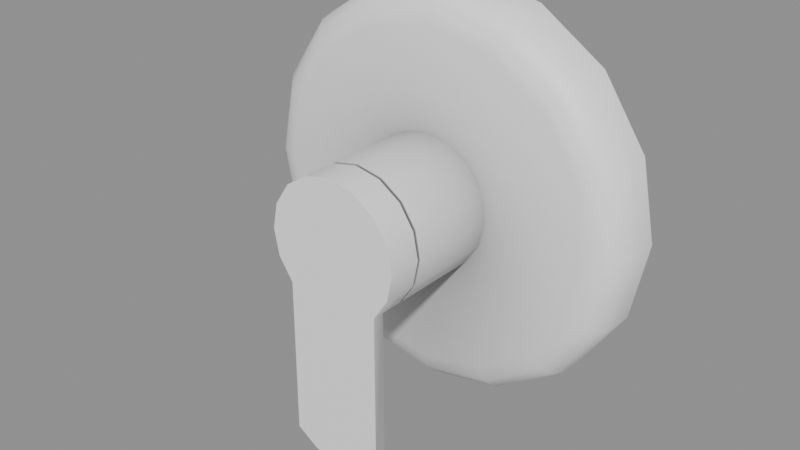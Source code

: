 # Source: BathRoom_Faucet_faucet6.blend  (saved by Blender 5.2.45; exported with 4.5.12 LTS)
import bpy
from mathutils import Matrix  # noqa: F401  (used for matrix-valued properties, if any)

bpy.ops.wm.read_factory_settings(use_empty=True)
scene = bpy.context.scene
scene.name = 'Scene'

# ---- collections
col_bathroom_faucet_faucet6 = bpy.data.collections.new('BathRoom_Faucet_faucet6'); scene.collection.children.link(col_bathroom_faucet_faucet6)

# ---- materials (node trees are filled in below, after node groups)
mat_ao_bake = bpy.data.materials.new('AO-bake')
mat_ao_bake.use_backface_culling_lightprobe_volume = False

# ---- node groups
ng_gltf_settings_001 = bpy.data.node_groups.new('glTF Settings.001', 'ShaderNodeTree')
_s = ng_gltf_settings_001.interface.new_socket(name='Occlusion', in_out='INPUT', socket_type='NodeSocketFloat')
_s.subtype = 'FACTOR'
_s.default_value = 1.0
_s.min_value = 0.0
_s.max_value = 1.0
_N = ng_gltf_settings_001.nodes; _L = ng_gltf_settings_001.links
n0 = _N.new('NodeGroupInput'); n0.name = 'Group Input'; n0.location = (-200, 0)
n1 = _N.new('NodeGroupOutput'); n1.name = 'Group Output'; n1.location = (-2, -8)
n1.is_active_output = True
ng_auto_smooth_001 = bpy.data.node_groups.new('Auto Smooth.001', 'GeometryNodeTree')
_s = ng_auto_smooth_001.interface.new_socket(name='Geometry', in_out='OUTPUT', socket_type='NodeSocketGeometry')
_s = ng_auto_smooth_001.interface.new_socket(name='Geometry', in_out='INPUT', socket_type='NodeSocketGeometry')
_s = ng_auto_smooth_001.interface.new_socket(name='Angle', in_out='INPUT', socket_type='NodeSocketFloat')
_s.subtype = 'ANGLE'
_s.min_value = 0.0
_s.max_value = 3.142
ng_auto_smooth_001.is_modifier = True
_N = ng_auto_smooth_001.nodes; _L = ng_auto_smooth_001.links
n0 = _N.new('NodeGroupOutput'); n0.name = 'Group Output'; n0.location = (480, -100)
n1 = _N.new('NodeGroupInput'); n1.name = 'Group Input'; n1.location = (-420, -300)
n2 = _N.new('NodeGroupInput'); n2.name = 'Group Input.001'; n2.location = (-60, -100)
n3 = _N.new('GeometryNodeSetShadeSmooth'); n3.name = 'Set Shade Smooth'; n3.location = (120, -100)
n3.domain = 'EDGE'
n4 = _N.new('GeometryNodeSetShadeSmooth'); n4.name = 'Set Shade Smooth.001'; n4.location = (300, -100)
n5 = _N.new('GeometryNodeInputMeshEdgeAngle'); n5.name = 'Edge Angle'; n5.location = (-420, -220)
n6 = _N.new('GeometryNodeInputEdgeSmooth'); n6.name = 'Is Edge Smooth'; n6.location = (-60, -160)
n7 = _N.new('GeometryNodeInputShadeSmooth'); n7.name = 'Is Face Smooth'; n7.location = (-240, -340)
n8 = _N.new('FunctionNodeBooleanMath'); n8.name = 'Boolean Math'; n8.location = (-60, -220)
n9 = _N.new('FunctionNodeCompare'); n9.name = 'Compare'; n9.location = (-240, -180)
n9.operation = 'LESS_EQUAL'
_L.new(n5.outputs[0], n9.inputs[0])
_L.new(n4.outputs[0], n0.inputs[0])
_L.new(n1.outputs[1], n9.inputs[1])
_L.new(n9.outputs[0], n8.inputs[0])
_L.new(n7.outputs[0], n8.inputs[1])
_L.new(n2.outputs[0], n3.inputs[0])
_L.new(n6.outputs[0], n3.inputs[1])
_L.new(n3.outputs[0], n4.inputs[0])
_L.new(n8.outputs[0], n3.inputs[2])
n0.is_active_output = True

# ---- material node trees
mat_ao_bake.use_nodes = True; mat_ao_bake.node_tree.nodes.clear()
_N = mat_ao_bake.node_tree.nodes; _L = mat_ao_bake.node_tree.links
n0 = _N.new('ShaderNodeOutputMaterial'); n0.name = 'Material Output'; n0.location = (340, 260)
n1 = _N.new('ShaderNodeAmbientOcclusion'); n1.name = 'Ambient Occlusion'; n1.location = (-220, 200)
n1.inputs[1].default_value = 2.0
n2 = _N.new('ShaderNodeBsdfPrincipled'); n2.name = 'Principled BSDF'; n2.location = (60, 260)
n2.distribution = 'GGX'
n2.subsurface_method = 'BURLEY'
n2.inputs[3].default_value = 1.45
n2.inputs[27].default_value = (0.0, 0.0, 0.0, 1.0)
n2.inputs[28].default_value = 1.0
n3 = _N.new('ShaderNodeGroup'); n3.name = 'Group'; n3.location = (800, 260)
n3.width = 208
n3.node_tree = ng_gltf_settings_001
n3.inputs[0].default_value = 1.0
_L.new(n2.outputs[0], n0.inputs[0])
_L.new(n1.outputs[0], n2.inputs[0])
n0.is_active_output = True

# ---- meshes
me_c_rculo_063 = bpy.data.meshes.new('Círculo.063')
me_c_rculo_063.from_pydata([(1.112e-08, 0.2, 2.567e-08), (0.03827, 0.1924, 2.567e-08), (0.07071, 0.1707, 2.567e-08), (0.09239, 0.1383, 2.195e-08), (0.1, 0.1, 1.45e-08), (0.09239, 0.06173, 1.077e-08), (0.07071, 0.02929, 3.322e-09), (0.03827, 0.007612, -4.037e-10), (-6.367e-09, 0.0, -4.129e-09), (-0.03827, 0.007612, -4.129e-09), (-0.07071, 0.02929, -4.129e-09), (-0.09239, 0.06173, 3.322e-09), (-0.1, 0.1, 7.047e-09), (-0.09239, 0.1383, 1.45e-08), (-0.07071, 0.1707, 1.822e-08), (-0.03827, 0.1924, 2.195e-08), (4.098e-09, 0.1332, 0.0271), (0.01272, 0.1307, 0.0271), (0.02351, 0.1235, 0.0271), (0.03072, 0.1127, 0.0271), (0.03325, 0.1, 0.0271), (0.03072, 0.08728, 0.0271), (0.02351, 0.07649, 0.0271), (0.01272, 0.06928, 0.0271), (-1.715e-09, 0.06675, 0.0271), (-0.01272, 0.06928, 0.0271), (-0.02351, 0.07649, 0.0271), (-0.03072, 0.08728, 0.0271), (-0.03325, 0.1, 0.0271), (-0.03072, 0.1127, 0.0271), (-0.02351, 0.1235, 0.0271), (-0.01272, 0.1307, 0.0271), (1.068e-08, 0.2, 0.01003), (8.434e-09, 0.1828, 0.0271), (1.011e-08, 0.1977, 0.01856), (9.284e-09, 0.1914, 0.02481), (0.0317, 0.1765, 0.0271), (0.03827, 0.1924, 0.01003), (0.03499, 0.1845, 0.02481), (0.03739, 0.1903, 0.01856), (0.05858, 0.1586, 0.0271), (0.07071, 0.1707, 0.01003), (0.06465, 0.1646, 0.02481), (0.06909, 0.1691, 0.01856), (0.07654, 0.1317, 0.0271), (0.09239, 0.1383, 0.01003), (0.08447, 0.135, 0.02481), (0.09027, 0.1374, 0.01856), (0.08285, 0.1, 0.0271), (0.1, 0.1, 0.01003), (0.09142, 0.1, 0.02481), (0.0977, 0.1, 0.01856), (0.07654, 0.0683, 0.0271), (0.09239, 0.06173, 0.01003), (0.08447, 0.06501, 0.02481), (0.09027, 0.06261, 0.01856), (0.05858, 0.04142, 0.0271), (0.07071, 0.02929, 0.01003), (0.06465, 0.03535, 0.02481), (0.06909, 0.03091, 0.01856), (0.0317, 0.02346, 0.0271), (0.03827, 0.007612, 0.01003), (0.03499, 0.01553, 0.02481), (0.03739, 0.009735, 0.01856), (-6.052e-09, 0.01715, 0.0271), (-6.805e-09, 0.0, 0.01003), (-6.701e-09, 0.008576, 0.02481), (-6.977e-09, 0.002298, 0.01856), (-0.0317, 0.02346, 0.0271), (-0.03827, 0.007612, 0.01003), (-0.03499, 0.01553, 0.02481), (-0.03739, 0.009735, 0.01856), (-0.05858, 0.04142, 0.0271), (-0.07071, 0.02929, 0.01003), (-0.06465, 0.03535, 0.02481), (-0.06909, 0.03091, 0.01856), (-0.07654, 0.0683, 0.0271), (-0.09239, 0.06173, 0.01003), (-0.08447, 0.06501, 0.02481), (-0.09027, 0.06261, 0.01856), (-0.08285, 0.1, 0.0271), (-0.1, 0.1, 0.01003), (-0.09142, 0.1, 0.02481), (-0.0977, 0.1, 0.01856), (-0.07654, 0.1317, 0.0271), (-0.09239, 0.1383, 0.01003), (-0.08447, 0.135, 0.02481), (-0.09027, 0.1374, 0.01856), (-0.05858, 0.1586, 0.0271), (-0.07071, 0.1707, 0.01003), (-0.06465, 0.1646, 0.02481), (-0.06909, 0.1691, 0.01856), (-0.0317, 0.1765, 0.0271), (-0.03827, 0.1924, 0.01003), (-0.03499, 0.1845, 0.02481), (-0.03739, 0.1903, 0.01856), (4.545e-09, 0.1332, 0.01686), (0.01272, 0.1307, 0.01686), (0.02351, 0.1235, 0.01686), (0.03072, 0.1127, 0.01686), (0.03325, 0.1, 0.01686), (0.03072, 0.08728, 0.01686), (0.02351, 0.07649, 0.01686), (0.01272, 0.06928, 0.01686), (-1.268e-09, 0.06675, 0.01686), (-0.01272, 0.06928, 0.01686), (-0.02351, 0.07649, 0.01686), (-0.03072, 0.08728, 0.01686), (-0.03325, 0.1, 0.01686), (-0.03072, 0.1127, 0.01686), (-0.02351, 0.1235, 0.01686), (-0.01272, 0.1307, 0.01686), (-0.01272, 0.1307, 0.09011), (-0.02351, 0.1235, 0.09011), (-0.03072, 0.1127, 0.09011), (-0.03325, 0.1, 0.09011), (-0.03072, 0.08728, 0.09011), (-0.02351, 0.07649, 0.09011), (-0.01272, 0.06928, 0.09011), (-4.47e-09, 0.06675, 0.09011), (0.01272, 0.06928, 0.09011), (0.02351, 0.07649, 0.09011), (0.03072, 0.08728, 0.09011), (0.03325, 0.1, 0.09011), (0.03072, 0.1127, 0.09011), (0.02351, 0.1235, 0.09011), (0.01272, 0.1307, 0.09011), (1.343e-09, 0.1332, 0.09011), (4.545e-09, 0.1332, 0.01686), (0.01272, 0.1307, 0.01686), (0.02351, 0.1235, 0.01686), (0.03072, 0.1127, 0.01686), (0.03325, 0.1, 0.01686), (0.03072, 0.08728, 0.01686), (0.02351, 0.07649, 0.01686), (0.01272, 0.06928, 0.01686), (-1.268e-09, 0.06675, 0.01686), (-0.01272, 0.06928, 0.01686), (-0.02351, 0.07649, 0.01686), (-0.03072, 0.08728, 0.01686), (-0.03325, 0.1, 0.01686), (-0.03072, 0.1127, 0.01686), (-0.02351, 0.1235, 0.01686), (-0.01272, 0.1307, 0.01686), (-0.02351, 0.07649, 0.07206), (0.03072, 0.1127, 0.07206), (0.03325, 0.1, 0.07206), (-0.03072, 0.08728, 0.07206), (0.03072, 0.08728, 0.07206), (-0.03325, 0.1, 0.07206), (0.02351, 0.07649, 0.07206), (-0.03072, 0.1127, 0.07206), (0.01272, 0.06928, 0.07206), (2.132e-09, 0.1332, 0.07206), (-0.02351, 0.1235, 0.07206), (0.01272, 0.1307, 0.07206), (-3.681e-09, 0.06675, 0.07206), (-0.01272, 0.1307, 0.07206), (0.02351, 0.1235, 0.07206), (-0.01272, 0.06928, 0.07206), (1.597e-09, 0.1332, 0.0843), (0.01272, 0.1307, 0.0843), (0.02351, 0.1235, 0.0843), (0.03072, 0.1127, 0.0843), (0.03325, 0.1, 0.0843), (0.03072, 0.08728, 0.0843), (0.02351, 0.07649, 0.0843), (0.01272, 0.06928, 0.0843), (-4.216e-09, 0.06675, 0.0843), (-0.01272, 0.06928, 0.0843), (-0.02351, 0.07649, 0.0843), (-0.03072, 0.08728, 0.0843), (-0.03325, 0.1, 0.0843), (-0.03072, 0.1127, 0.0843), (-0.02351, 0.1235, 0.0843), (-0.01272, 0.1307, 0.0843), (-0.02351, 0.07649, 0.07356), (0.03072, 0.1127, 0.07356), (0.03325, 0.1, 0.07356), (-0.03072, 0.08728, 0.07356), (0.03072, 0.08728, 0.07356), (-0.03325, 0.1, 0.07356), (0.02351, 0.07649, 0.07356), (-0.03072, 0.1127, 0.07356), (0.01272, 0.06928, 0.07356), (2.067e-09, 0.1332, 0.07356), (-0.02351, 0.1235, 0.07356), (0.01272, 0.1307, 0.07356), (-3.746e-09, 0.06675, 0.07356), (-0.01272, 0.1307, 0.07356), (0.02351, 0.1235, 0.07356), (-0.01272, 0.06928, 0.07356), (-0.01284, -0.008526, 0.09011), (-0.01284, -0.008526, 0.0843), (-1.127e-08, -0.01108, 0.09011), (-1.102e-08, -0.01108, 0.0843), (0.01284, -0.008526, 0.09011), (0.01284, -0.008526, 0.0843), (0.02371, -0.001272, 0.09011), (0.02371, -0.001272, 0.0843), (-0.02371, -0.001272, 0.0843), (-0.02371, -0.001272, 0.09011)], [], [(5, 4, 49, 53), (12, 11, 77, 81), (6, 5, 53, 57), (13, 12, 81, 85), (7, 6, 57, 61), (14, 13, 85, 89), (8, 7, 61, 65), (0, 15, 93, 32), (15, 14, 89, 93), (1, 37, 41, 2), (9, 8, 65, 69), (3, 2, 41, 45), (10, 9, 69, 73), (1, 0, 32, 37), (4, 3, 45, 49), (11, 10, 73, 77), (72, 68, 25, 26), (44, 40, 18, 19), (40, 36, 17, 18), (48, 44, 19, 20), (76, 72, 26, 27), (48, 20, 21, 52), (76, 27, 28, 80), (56, 52, 21, 22), (84, 80, 28, 29), (60, 56, 22, 23), (88, 84, 29, 30), (64, 60, 23, 24), (92, 88, 30, 31), (92, 31, 16, 33), (68, 64, 24, 25), (24, 23, 103, 104), (39, 34, 35, 38), (38, 35, 33, 36), (41, 37, 39, 43), (43, 39, 38, 42), (42, 38, 36, 40), (45, 41, 43, 47), (47, 43, 42, 46), (46, 42, 40, 44), (49, 45, 47, 51), (51, 47, 46, 50), (50, 46, 44, 48), (53, 49, 51, 55), (55, 51, 50, 54), (54, 50, 48, 52), (57, 53, 55, 59), (59, 55, 54, 58), (58, 54, 52, 56), (61, 57, 59, 63), (63, 59, 58, 62), (62, 58, 56, 60), (65, 61, 63, 67), (67, 63, 62, 66), (66, 62, 60, 64), (69, 65, 67, 71), (71, 67, 66, 70), (70, 66, 64, 68), (73, 69, 71, 75), (75, 71, 70, 74), (74, 70, 68, 72), (77, 73, 75, 79), (79, 75, 74, 78), (78, 74, 72, 76), (81, 77, 79, 83), (83, 79, 78, 82), (82, 78, 76, 80), (85, 81, 83, 87), (87, 83, 82, 86), (86, 82, 80, 84), (89, 85, 87, 91), (91, 87, 86, 90), (90, 86, 84, 88), (93, 89, 91, 95), (95, 91, 90, 94), (94, 90, 88, 92), (32, 93, 95, 34), (34, 95, 94, 35), (35, 94, 92, 33), (33, 16, 17, 36), (16, 96, 97, 17), (96, 111, 110, 109, 108, 107, 106, 105, 104, 103, 102, 101, 100, 99, 98, 97), (31, 30, 110, 111), (18, 17, 97, 98), (25, 24, 104, 105), (16, 31, 111, 96), (19, 18, 98, 99), (26, 25, 105, 106), (20, 19, 99, 100), (27, 26, 106, 107), (21, 20, 100, 101), (28, 27, 107, 108), (22, 21, 101, 102), (29, 28, 108, 109), (23, 22, 102, 103), (30, 29, 109, 110), (175, 112, 127, 160), (128, 129, 130, 131, 132, 133, 134, 135, 136, 137, 138, 139, 140, 141, 142, 143), (146, 132, 131, 145), (147, 139, 138, 144), (148, 133, 132, 146), (149, 140, 139, 147), (150, 134, 133, 148), (151, 141, 140, 149), (152, 135, 134, 150), (154, 142, 141, 151), (155, 129, 128, 153), (156, 136, 135, 152), (157, 143, 142, 154), (158, 130, 129, 155), (159, 137, 136, 156), (153, 128, 143, 157), (145, 131, 130, 158), (37, 32, 34, 39), (162, 125, 124, 163), (167, 197, 195, 168), (161, 126, 125, 162), (120, 196, 198, 121), (174, 113, 112, 175), (160, 127, 126, 161), (166, 121, 198, 199), (173, 114, 113, 174), (166, 199, 197, 167), (165, 122, 121, 166), (171, 116, 115, 172), (164, 123, 122, 165), (170, 117, 116, 171), (163, 124, 123, 164), (178, 177, 163, 164), (126, 127, 112, 113, 114, 115, 116, 117, 118, 119, 120, 121, 122, 123, 124, 125), (177, 178, 180, 182, 184, 188, 191, 176, 179, 181, 183, 186, 189, 185, 187, 190), (145, 158, 155, 153, 157, 154, 151, 149, 147, 144, 159, 156, 152, 150, 148, 146), (170, 176, 191, 169), (200, 193, 192, 201), (177, 190, 162, 163), (185, 189, 175, 160), (191, 188, 168, 169), (190, 187, 161, 162), (189, 186, 174, 175), (188, 184, 167, 168), (187, 185, 160, 161), (186, 183, 173, 174), (184, 182, 166, 167), (183, 181, 172, 173), (182, 180, 165, 166), (181, 179, 171, 172), (180, 178, 164, 165), (179, 176, 170, 171), (172, 115, 114, 173), (195, 194, 192, 193), (197, 196, 194, 195), (199, 198, 196, 197), (169, 168, 195, 193), (119, 118, 192, 194), (170, 169, 193, 200), (117, 170, 200, 201), (120, 119, 194, 196), (117, 201, 192, 118), (137, 159, 144, 138)])
me_c_rculo_063.polygons.foreach_set('use_smooth', [True] * 159)
_uv = me_c_rculo_063.uv_layers.new(name='UVMap')
_uv.uv.foreach_set('vector', [0.0, 0.0, 0.0, 0.0, 0.0, 0.0, 0.0, 0.0, 0.0, 0.0, 0.0, 0.0, 0.0, 0.0, 0.0, 0.0, 0.0, 0.0, 0.0, 0.0, 0.0, 0.0, 0.0, 0.0, 0.0, 0.0, 0.0, 0.0, 0.0, 0.0, 0.0, 0.0, 0.0, 0.0, 0.0, 0.0, 0.0, 0.0, 0.0, 0.0, 0.0, 0.0, 0.0, 0.0, 0.0, 0.0, 0.0, 0.0, 0.0, 0.0, 0.0, 0.0, 0.0, 0.0, 0.0, 0.0, 0.0, 0.0, 0.0, 0.0, 0.0, 0.0, 0.0, 0.0, 0.0, 0.0, 0.0, 0.0, 0.0, 0.0, 0.0, 0.0, 0.0, 0.0, 0.0, 0.0, 0.0, 0.0, 0.0, 0.0, 0.0, 0.0, 0.0, 0.0, 0.0, 0.0, 0.0, 0.0, 0.0, 0.0, 0.0, 0.0, 0.0, 0.0, 0.0, 0.0, 0.0, 0.0, 0.0, 0.0, 0.0, 0.0, 0.0, 0.0, 0.0, 0.0, 0.0, 0.0, 0.0, 0.0, 0.0, 0.0, 0.0, 0.0, 0.0, 0.0, 0.0, 0.0, 0.0, 0.0, 0.0, 0.0, 0.0, 0.0, 0.0, 0.0, 0.0, 0.0, 0.0, 0.0, 0.0, 0.0, 0.0, 0.0, 0.0, 0.0, 0.0, 0.0, 0.0, 0.0, 0.0, 0.0, 0.0, 0.0, 0.0, 0.0, 0.0, 0.0, 0.0, 0.0, 0.0, 0.0, 0.0, 0.0, 0.0, 0.0, 0.0, 0.0, 0.0, 0.0, 0.0, 0.0, 0.0, 0.0, 0.0, 0.0, 0.0, 0.0, 0.0, 0.0, 0.0, 0.0, 0.0, 0.0, 0.0, 0.0, 0.0, 0.0, 0.0, 0.0, 0.0, 0.0, 0.0, 0.0, 0.0, 0.0, 0.0, 0.0, 0.0, 0.0, 0.0, 0.0, 0.0, 0.0, 0.0, 0.0, 0.0, 0.0, 0.0, 0.0, 0.0, 0.0, 0.0, 0.0, 0.0, 0.0, 0.0, 0.0, 0.0, 0.0, 0.0, 0.0, 0.0, 0.0, 0.0, 0.0, 0.0, 0.0, 0.0, 0.0, 0.0, 0.0, 0.0, 0.0, 0.0, 0.0, 0.0, 0.0, 0.0, 0.0, 0.0, 0.0, 0.0, 0.0, 0.0, 0.0, 0.0, 0.0, 0.0, 0.0, 0.0, 0.0, 0.0, 0.0, 0.0, 0.0, 0.0, 0.0, 0.0, 0.0, 0.0, 0.0, 0.0, 0.0, 0.0, 0.0, 0.0, 0.0, 0.0, 0.0, 0.0, 0.0, 0.0, 0.0, 0.0, 0.0, 0.0, 0.0, 0.0, 0.0, 0.0, 0.0, 0.0, 0.0, 0.0, 0.0, 0.0, 0.0, 0.0, 0.0, 0.0, 0.0, 0.0, 0.0, 0.0, 0.0, 0.0, 0.0, 0.0, 0.0, 0.0, 0.0, 0.0, 0.0, 0.0, 0.0, 0.0, 0.0, 0.0, 0.0, 0.0, 0.0, 0.0, 0.0, 0.0, 0.0, 0.0, 0.0, 0.0, 0.0, 0.0, 0.0, 0.0, 0.0, 0.0, 0.0, 0.0, 0.0, 0.0, 0.0, 0.0, 0.0, 0.0, 0.0, 0.0, 0.0, 0.0, 0.0, 0.0, 0.0, 0.0, 0.0, 0.0, 0.0, 0.0, 0.0, 0.0, 0.0, 0.0, 0.0, 0.0, 0.0, 0.0, 0.0, 0.0, 0.0, 0.0, 0.0, 0.0, 0.0, 0.0, 0.0, 0.0, 0.0, 0.0, 0.0, 0.0, 0.0, 0.0, 0.0, 0.0, 0.0, 0.0, 0.0, 0.0, 0.0, 0.0, 0.0, 0.0, 0.0, 0.0, 0.0, 0.0, 0.0, 0.0, 0.0, 0.0, 0.0, 0.0, 0.0, 0.0, 0.0, 0.0, 0.0, 0.0, 0.0, 0.0, 0.0, 0.0, 0.0, 0.0, 0.0, 0.0, 0.0, 0.0, 0.0, 0.0, 0.0, 0.0, 0.0, 0.0, 0.0, 0.0, 0.0, 0.0, 0.0, 0.0, 0.0, 0.0, 0.0, 0.0, 0.0, 0.0, 0.0, 0.0, 0.0, 0.0, 0.0, 0.0, 0.0, 0.0, 0.0, 0.0, 0.0, 0.0, 0.0, 0.0, 0.0, 0.0, 0.0, 0.0, 0.0, 0.0, 0.0, 0.0, 0.0, 0.0, 0.0, 0.0, 0.0, 0.0, 0.0, 0.0, 0.0, 0.0, 0.0, 0.0, 0.0, 0.0, 0.0, 0.0, 0.0, 0.0, 0.0, 0.0, 0.0, 0.0, 0.0, 0.0, 0.0, 0.0, 0.0, 0.0, 0.0, 0.0, 0.0, 0.0, 0.0, 0.0, 0.0, 0.0, 0.0, 0.0, 0.0, 0.0, 0.0, 0.0, 0.0, 0.0, 0.0, 0.0, 0.0, 0.0, 0.0, 0.0, 0.0, 0.0, 0.0, 0.0, 0.0, 0.0, 0.0, 0.0, 0.0, 0.0, 0.0, 0.0, 0.0, 0.0, 0.0, 0.0, 0.0, 0.0, 0.0, 0.0, 0.0, 0.0, 0.0, 0.0, 0.0, 0.0, 0.0, 0.0, 0.0, 0.0, 0.0, 0.0, 0.0, 0.0, 0.0, 0.0, 0.0, 0.0, 0.0, 0.0, 0.0, 0.0, 0.0, 0.0, 0.0, 0.0, 0.0, 0.0, 0.0, 0.0, 0.0, 0.0, 0.0, 0.0, 0.0, 0.0, 0.0, 0.0, 0.0, 0.0, 0.0, 0.0, 0.0, 0.0, 0.0, 0.0, 0.0, 0.0, 0.0, 0.0, 0.0, 0.0, 0.0, 0.0, 0.0, 0.0, 0.0, 0.0, 0.0, 0.0, 0.0, 0.0, 0.0, 0.0, 0.0, 0.0, 0.0, 0.0, 0.0, 0.0, 0.0, 0.0, 0.0, 0.0, 0.0, 0.0, 0.0, 0.0, 0.0, 0.0, 0.0, 0.0, 0.0, 0.0, 0.0, 0.0, 0.0, 0.0, 0.0, 0.0, 0.0, 0.0, 0.0, 0.0, 0.0, 0.0, 0.0, 0.0, 0.0, 0.0, 0.0, 0.0, 0.0, 0.0, 0.0, 0.0, 0.0, 0.0, 0.0, 0.0, 0.0, 0.0, 0.0, 0.0, 0.0, 0.0, 0.0, 0.0, 0.0, 0.0, 0.0, 0.0, 0.0, 0.0, 0.0, 0.0, 0.0, 0.0, 0.0, 0.0, 0.0, 0.0, 0.0, 0.0, 0.0, 0.0, 0.0, 0.0, 0.0, 0.0, 0.0, 0.0, 0.0, 0.0, 0.0, 0.0, 0.0, 0.0, 0.0, 0.0, 0.0, 0.0, 0.0, 0.0, 0.0, 0.0, 0.0, 0.0, 0.0, 0.0, 0.0, 0.0, 0.0, 0.0, 0.0, 0.0, 0.0, 0.0, 0.0, 0.0, 0.0, 0.0, 0.0, 0.0, 0.0, 0.0, 0.0, 0.0, 0.0, 0.0, 0.0, 0.0, 0.0, 0.0, 0.0, 0.0, 0.0, 0.0, 0.0, 0.0, 0.0, 0.0, 0.0, 0.0, 0.0, 0.0, 0.0, 0.0, 0.0, 0.0, 0.0, 0.0, 0.0, 0.0, 0.0, 0.0, 0.0, 0.0, 0.0, 0.0, 0.0, 0.0, 0.0, 0.0, 0.0, 0.0, 0.0, 0.0, 0.0, 0.0, 0.0, 0.0, 0.0, 0.0, 0.0, 0.0, 0.0, 0.0, 0.0, 0.0, 0.0, 0.0, 0.0, 0.0, 0.0, 0.0, 0.0, 0.0, 0.0, 0.0, 0.0, 0.0, 0.0, 0.0, 0.0, 0.0, 0.0, 0.0, 0.0, 0.0, 0.0, 0.0, 0.0, 0.0, 0.0, 0.0, 0.0, 0.0, 0.0, 0.0, 0.0, 0.0, 0.0, 0.0, 0.0, 0.0, 0.0, 0.0, 0.0, 0.0, 0.0, 0.0, 0.0, 0.0, 0.0, 0.0, 0.0, 0.0, 0.0, 0.0, 0.0, 0.0, 0.0, 0.0, 0.0, 0.0, 0.0, 0.0, 0.0, 0.0, 0.0, 0.0, 0.0, 0.0, 0.0, 0.0, 0.0, 0.0, 0.0, 0.0, 0.0, 0.0, 0.0, 0.0, 0.0, 0.0, 0.0, 0.0, 0.0, 0.0, 0.0, 0.0, 0.0, 0.0, 0.0, 0.0, 0.0, 0.0, 0.0, 0.0, 0.0, 0.0, 0.0, 0.0, 0.0, 0.0, 0.0, 0.0, 0.0, 0.0, 0.0, 0.0, 0.0, 0.0, 0.0, 0.0, 0.0, 0.0, 0.0, 0.0, 0.0, 0.0, 0.0, 0.0, 0.0, 0.0, 0.0, 0.0, 0.0, 0.0, 0.0, 0.0, 0.0, 0.0, 0.0, 0.0, 0.0, 0.0, 0.0, 0.0, 0.0, 0.0, 0.0, 0.0, 0.0, 0.0, 0.0, 0.0, 0.0, 0.0, 0.0, 0.0, 0.0, 0.0, 0.0, 0.0, 0.0, 0.0, 0.0, 0.0, 0.0, 0.0, 0.0, 0.0, 0.0, 0.0, 0.0, 0.0, 0.0, 0.0, 0.0, 0.0, 0.0, 0.0, 0.0, 0.0, 0.0, 0.0, 0.0, 0.0, 0.0, 0.0, 0.0, 0.0, 0.0, 0.0, 0.0, 0.0, 0.0, 0.0, 0.0, 0.0, 0.0, 0.0, 0.0, 0.0, 0.0, 0.0, 0.0, 0.0, 0.0, 0.0, 0.0, 0.0, 0.0, 0.0, 0.0, 0.0, 0.0, 0.0, 0.0, 0.0, 0.0, 0.0, 0.0, 0.0, 0.0, 0.0, 0.0, 0.0, 0.0, 0.0, 0.0, 0.0, 0.0, 0.0, 0.0, 0.0, 0.0, 0.0, 0.0, 0.0, 0.0, 0.0, 0.0, 0.0, 0.0, 0.0, 0.0, 0.0, 0.0, 0.0, 0.0, 0.0, 0.0, 0.0, 0.0, 0.0, 0.0, 0.0, 0.0, 0.0, 0.0, 0.0, 0.0, 0.0, 0.0, 0.0, 0.0, 0.0, 0.0, 0.0, 0.0, 0.0, 0.0, 0.0, 0.0, 0.0, 0.0, 0.0, 0.0, 0.0, 0.0, 0.0, 0.0, 0.0, 0.0, 0.0, 0.0, 0.0, 0.0, 0.0, 0.0, 0.0, 0.0, 0.0, 0.0, 0.0, 0.0, 0.0, 0.0, 0.0, 0.0, 0.0, 0.0, 0.0, 0.0, 0.0, 0.0, 0.0, 0.0, 0.0, 0.0, 0.0, 0.0, 0.0, 0.0, 0.0, 0.0, 0.0, 0.0, 0.0, 0.0, 0.0, 0.0, 0.0, 0.0, 0.0, 0.0, 0.0, 0.0, 0.0, 0.0, 0.0, 0.0, 0.0, 0.0, 0.0, 0.0, 0.0, 0.0, 0.0, 0.0, 0.0, 0.0, 0.0, 0.0, 0.0, 0.0, 0.0, 0.0, 0.0, 0.0, 0.0, 0.0, 0.0, 0.0, 0.0, 0.0, 0.0, 0.0, 0.0, 0.0, 0.0, 0.0, 0.0, 0.0, 0.0, 0.0, 0.0, 0.0, 0.0, 0.0, 0.0, 0.0, 0.0, 0.0, 0.0, 0.0, 0.0, 0.0, 0.0, 0.0, 0.0, 0.0, 0.0, 0.0, 0.0, 0.0, 0.0, 0.0, 0.0, 0.0, 0.0, 0.0, 0.0, 0.0, 0.0, 0.0, 0.0, 0.0, 0.0, 0.0, 0.0, 0.0, 0.0, 0.0, 0.0, 0.0, 0.0, 0.0, 0.0, 0.0, 0.0, 0.0, 0.0, 0.0, 0.0, 0.0, 0.0, 0.0, 0.0, 0.0, 0.0, 0.0, 0.0, 0.0, 0.0, 0.0, 0.0, 0.0, 0.0, 0.0, 0.0, 0.0, 0.0, 0.0, 0.0, 0.0, 0.0, 0.0, 0.0, 0.0, 0.0, 0.0, 0.0, 0.0, 0.0, 0.0, 0.0, 0.0, 0.0, 0.0, 0.0, 0.0, 0.0, 0.0, 0.0, 0.0, 0.0, 0.0, 0.0, 0.0, 0.0, 0.0, 0.0, 0.0, 0.0, 0.0, 0.0, 0.0, 0.0, 0.0, 0.0, 0.0, 0.0, 0.0, 0.0, 0.0, 0.0, 0.0, 0.0, 0.0, 0.0, 0.0, 0.0, 0.0, 0.0, 0.0, 0.0, 0.0, 0.0, 0.0, 0.0, 0.0, 0.0, 0.0, 0.0, 0.0, 0.0, 0.0, 0.0, 0.0, 0.0, 0.0, 0.0, 0.0, 0.0, 0.0, 0.0, 0.0, 0.0, 0.0, 0.0, 0.0, 0.0, 0.0, 0.0, 0.0, 0.0, 0.0, 0.0, 0.0, 0.0, 0.0, 0.0, 0.0, 0.0, 0.0, 0.0, 0.0, 0.0, 0.0, 0.0, 0.0, 0.0, 0.0, 0.0, 0.0, 0.0, 0.0, 0.0, 0.0, 0.0, 0.0, 0.0, 0.0, 0.0, 0.0, 0.0, 0.0, 0.0, 0.0, 0.0, 0.0, 0.0, 0.0, 0.0, 0.0, 0.0, 0.0, 0.0, 0.0, 0.0, 0.0, 0.0, 0.0, 0.0, 0.0, 0.0, 0.0, 0.0, 0.0, 0.0, 0.0, 0.0, 0.0, 0.0, 0.0, 0.0, 0.0, 0.0, 0.0, 0.0, 0.0, 0.0, 0.0, 0.0, 0.0, 0.0, 0.0, 0.0, 0.0, 0.0, 0.0, 0.0, 0.0, 0.0, 0.0, 0.0, 0.0, 0.0, 0.0, 0.0, 0.0, 0.0, 0.0, 0.0, 0.0, 0.0, 0.0, 0.0, 0.0, 0.0, 0.0, 0.0, 0.0, 0.0, 0.0, 0.0, 0.0, 0.0, 0.0, 0.0, 0.0, 0.0, 0.0, 0.0, 0.0, 0.0, 0.0, 0.0, 0.0, 0.0, 0.0, 0.0, 0.0, 0.0, 0.0, 0.0, 0.0, 0.0, 0.0, 0.0, 0.0, 0.0, 0.0, 0.0, 0.0, 0.0, 0.0, 0.0, 0.0, 0.0, 0.0, 0.0, 0.0, 0.0, 0.0, 0.0, 0.0, 0.0, 0.0, 0.0, 0.0, 0.0, 0.0, 0.0, 0.0, 0.0, 0.0, 0.0, 0.0, 0.0, 0.0, 0.0, 0.0])
me_c_rculo_063.materials.append(mat_ao_bake)
me_c_rculo_063.update()

# ---- objects
ob_wall0_faucet6 = bpy.data.objects.new('wall0_faucet6', me_c_rculo_063)

# ---- transforms, parenting, visibility, modifiers, constraints
ob_wall0_faucet6.location = (0.0, 0.0, 0.0)
ob_wall0_faucet6.rotation_euler = (1.571, -0.0, 0.0)
_m = ob_wall0_faucet6.modifiers.new('Auto Smooth', 'NODES')
_m.node_group = ng_auto_smooth_001
_gi = [s.identifier for s in ng_auto_smooth_001.interface.items_tree if s.item_type == 'SOCKET' and s.in_out == 'INPUT']
_m[_gi[1]] = 1.047  # 'Angle'

# ---- collection membership
col_bathroom_faucet_faucet6.objects.link(ob_wall0_faucet6)

# ---- scene / render settings (as saved in the file)
scene.frame_start = 1; scene.frame_end = 250; scene.frame_set(1)
scene.render.engine = 'BLENDER_EEVEE_NEXT'
scene.render.bake_bias = 0.0
scene.render.bake_samples = 0
scene.render.compositor_device = 'GPU'
scene.eevee.use_volume_custom_range = False
scene.eevee.fast_gi_thickness_near = 0.1
scene.eevee.fast_gi_thickness_far = 0.0
scene.eevee.ray_tracing_options.screen_trace_thickness = 0.1
bpy.context.view_layer.update()

# ---- added for rendering (the .blend has no active camera and no usable light): camera, sun + grey world if the file has none
cam_auto = bpy.data.cameras.new('AutoCamera')
cam_auto.lens = 50.0
cam_auto.sensor_width = 36.0
cam_auto.clip_end = 1000.0
ob_auto_camera = bpy.data.objects.new('AutoCamera', cam_auto)
scene.collection.objects.link(ob_auto_camera)
ob_auto_camera.location = (0.281662, -0.383049, 0.319789)
ob_auto_camera.rotation_euler = (1.09748, -7.21219e-08, 0.694738)
scene.camera = ob_auto_camera
light_auto_sun = bpy.data.lights.new('AutoSun', 'SUN')
light_auto_sun.energy = 3.0
light_auto_sun.angle = 0.0523599
ob_auto_sun = bpy.data.objects.new('AutoSun', light_auto_sun)
scene.collection.objects.link(ob_auto_sun)
ob_auto_sun.rotation_euler = (0.872665, 0.174533, 0.523599)
if scene.world is None:
    world_auto = bpy.data.worlds.new('AutoWorld')
    world_auto.color = (0.3, 0.3, 0.3)
    scene.world = world_auto
bpy.context.view_layer.update()

